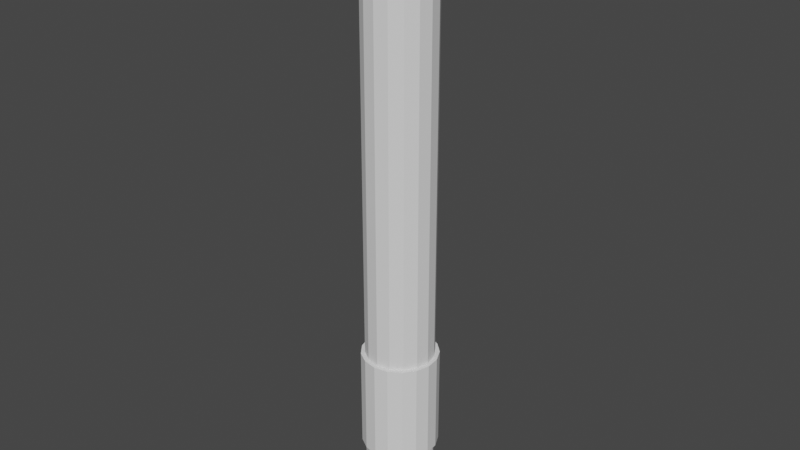 # Source: blend.blend  (saved by Blender 3.6.13; exported with 4.5.12 LTS)
import bpy
from mathutils import Matrix  # noqa: F401  (used for matrix-valued properties, if any)

bpy.ops.wm.read_factory_settings(use_empty=True)
scene = bpy.context.scene
scene.name = 'Scene'

# ---- collections
col_collection = bpy.data.collections.new('Collection'); scene.collection.children.link(col_collection)

# ---- world
world_world = bpy.data.worlds.new('World'); scene.world = world_world
world_world.use_nodes = True; world_world.node_tree.nodes.clear()
_N = world_world.node_tree.nodes; _L = world_world.node_tree.links
n0 = _N.new('ShaderNodeOutputWorld'); n0.name = 'World Output'; n0.location = (300, 300)
n1 = _N.new('ShaderNodeBackground'); n1.name = 'Background'; n1.location = (10, 300)
n1.inputs[0].default_value = (0.05088, 0.05088, 0.05088, 1.0)
_L.new(n1.outputs[0], n0.inputs[0])
n0.is_active_output = True
world_world.color = (0.05088, 0.05088, 0.05088)
world_world.use_sun_shadow = False
world_world.sun_shadow_jitter_overblur = 0.0

# ---- meshes
me_2 = bpy.data.meshes.new('Труба 2')
me_2.from_pydata([(-5.0, 6.123e-16, 25.0), (-4.619, -1.913, 25.0), (-4.619, -1.913, 90.0), (-5.0, 6.123e-16, 90.0), (-3.536, -3.536, 25.0), (-3.536, -3.536, 90.0), (-1.913, -4.619, 25.0), (-1.913, -4.619, 90.0), (-9.185e-16, -5.0, 25.0), (-9.185e-16, -5.0, 90.0), (1.913, -4.619, 25.0), (1.913, -4.619, 90.0), (3.536, -3.536, 25.0), (3.536, -3.536, 90.0), (4.619, -1.913, 25.0), (4.619, -1.913, 90.0), (5.0, -1.225e-15, 25.0), (5.0, -1.225e-15, 90.0), (4.619, 1.913, 25.0), (4.619, 1.913, 90.0), (3.536, 3.536, 25.0), (3.536, 3.536, 90.0), (1.913, 4.619, 25.0), (1.913, 4.619, 90.0), (1.531e-15, 5.0, 25.0), (1.531e-15, 5.0, 90.0), (-1.913, 4.619, 25.0), (-1.913, 4.619, 90.0), (-3.536, 3.536, 25.0), (-3.536, 3.536, 90.0), (-4.619, 1.913, 25.0), (-4.619, 1.913, 90.0), (-5.0, 1.837e-15, 25.0), (-5.0, 1.837e-15, 90.0), (-5.0, 6.123e-16, 0.0), (-4.619, -1.913, 0.0), (-4.619, -1.913, 10.0), (-5.0, 6.123e-16, 10.0), (-3.536, -3.536, 0.0), (-3.536, -3.536, 10.0), (-1.913, -4.619, 0.0), (-1.913, -4.619, 10.0), (-9.185e-16, -5.0, 0.0), (-9.185e-16, -5.0, 10.0), (1.913, -4.619, 0.0), (1.913, -4.619, 10.0), (3.536, -3.536, 0.0), (3.536, -3.536, 10.0), (4.619, -1.913, 0.0), (4.619, -1.913, 10.0), (5.0, -1.225e-15, 0.0), (5.0, -1.225e-15, 10.0), (4.619, 1.913, 0.0), (4.619, 1.913, 10.0), (3.536, 3.536, 0.0), (3.536, 3.536, 10.0), (1.913, 4.619, 0.0), (1.913, 4.619, 10.0), (1.531e-15, 5.0, 0.0), (1.531e-15, 5.0, 10.0), (-1.913, 4.619, 0.0), (-1.913, 4.619, 10.0), (-3.536, 3.536, 0.0), (-3.536, 3.536, 10.0), (-4.619, 1.913, 0.0), (-4.619, 1.913, 10.0), (-5.0, 1.837e-15, 0.0), (-5.0, 1.837e-15, 10.0), (2.023, -5.222, 10.0), (6.123e-16, -5.6, 10.0), (3.773, -4.138, 10.0), (5.013, -2.496, 10.0), (5.576, -0.5167, 10.0), (5.386, 1.533, 10.0), (4.469, 3.375, 10.0), (2.948, 4.761, 10.0), (1.029, 5.505, 10.0), (-1.029, 5.505, 10.0), (-2.948, 4.761, 10.0), (-4.469, 3.375, 10.0), (-5.386, 1.533, 10.0), (-5.0, 1.225e-15, 10.0), (-5.576, -0.5167, 10.0), (-5.013, -2.496, 10.0), (-3.773, -4.138, 10.0), (-2.023, -5.222, 10.0), (-2.023, -5.222, 25.0), (1.531e-15, -5.6, 25.0), (-3.773, -4.138, 25.0), (-5.013, -2.496, 25.0), (-5.576, -0.5167, 25.0), (-5.0, 1.225e-15, 25.0), (-5.386, 1.533, 25.0), (-4.469, 3.375, 25.0), (-2.948, 4.761, 25.0), (-1.029, 5.505, 25.0), (1.029, 5.505, 25.0), (2.948, 4.761, 25.0), (4.469, 3.375, 25.0), (5.386, 1.533, 25.0), (5.576, -0.5167, 25.0), (5.013, -2.496, 25.0), (3.773, -4.138, 25.0), (2.023, -5.222, 25.0), (-5.0, 1.225e-15, 90.0), (-5.0, 1.225e-15, 0.0), (2.902e-15, -5.6, 25.0), (1.984e-15, -5.6, 10.0)], [], [(0, 1, 2), (0, 2, 3), (1, 4, 5), (1, 5, 2), (4, 6, 7), (4, 7, 5), (6, 8, 9), (6, 9, 7), (8, 10, 11), (8, 11, 9), (10, 12, 13), (10, 13, 11), (12, 14, 15), (12, 15, 13), (14, 16, 17), (14, 17, 15), (16, 18, 19), (16, 19, 17), (18, 20, 21), (18, 21, 19), (20, 22, 23), (20, 23, 21), (22, 24, 25), (22, 25, 23), (24, 26, 27), (24, 27, 25), (26, 28, 29), (26, 29, 27), (28, 30, 31), (28, 31, 29), (30, 32, 33), (30, 33, 31), (34, 35, 36), (34, 36, 37), (35, 38, 39), (35, 39, 36), (38, 40, 41), (38, 41, 39), (40, 42, 43), (40, 43, 41), (42, 44, 45), (42, 45, 43), (44, 46, 47), (44, 47, 45), (46, 48, 49), (46, 49, 47), (48, 50, 51), (48, 51, 49), (50, 52, 53), (50, 53, 51), (52, 54, 55), (52, 55, 53), (54, 56, 57), (54, 57, 55), (56, 58, 59), (56, 59, 57), (58, 60, 61), (58, 61, 59), (60, 62, 63), (60, 63, 61), (62, 64, 65), (62, 65, 63), (64, 66, 67), (64, 67, 65), (68, 69, 70), (69, 45, 70), (70, 47, 71), (47, 49, 71), (71, 49, 72), (49, 51, 72), (72, 51, 73), (51, 53, 73), (73, 53, 74), (53, 55, 74), (74, 55, 75), (55, 57, 75), (75, 57, 76), (57, 59, 76), (76, 59, 77), (59, 61, 77), (77, 61, 78), (61, 63, 78), (78, 63, 79), (63, 65, 79), (79, 65, 80), (65, 81, 80), (80, 81, 82), (81, 36, 82), (82, 36, 83), (36, 39, 83), (83, 39, 84), (39, 41, 84), (84, 41, 85), (41, 43, 85), (85, 43, 69), (47, 70, 45), (45, 69, 43), (86, 87, 88), (87, 6, 88), (88, 4, 89), (4, 1, 89), (89, 1, 90), (1, 91, 90), (90, 91, 92), (91, 30, 92), (92, 30, 93), (30, 28, 93), (93, 28, 94), (28, 26, 94), (94, 26, 95), (26, 24, 95), (95, 24, 96), (24, 22, 96), (96, 22, 97), (22, 20, 97), (97, 20, 98), (20, 18, 98), (98, 18, 99), (18, 16, 99), (99, 16, 100), (16, 14, 100), (100, 14, 101), (14, 12, 101), (101, 12, 102), (12, 10, 102), (102, 10, 103), (10, 8, 103), (103, 8, 87), (4, 88, 6), (6, 87, 8), (31, 104, 29), (104, 2, 29), (29, 2, 27), (2, 5, 27), (27, 5, 25), (5, 7, 25), (25, 7, 23), (7, 9, 23), (23, 9, 21), (9, 11, 21), (21, 11, 19), (11, 13, 19), (19, 13, 17), (13, 15, 17), (35, 105, 38), (105, 64, 38), (38, 64, 40), (64, 62, 40), (40, 62, 42), (62, 60, 42), (42, 60, 44), (60, 58, 44), (44, 58, 46), (58, 56, 46), (46, 56, 48), (56, 54, 48), (48, 54, 50), (54, 52, 50), (87, 86, 85), (87, 85, 69), (86, 88, 84), (86, 84, 85), (88, 89, 83), (88, 83, 84), (89, 90, 82), (89, 82, 83), (90, 92, 80), (90, 80, 82), (92, 93, 79), (92, 79, 80), (93, 94, 78), (93, 78, 79), (94, 95, 77), (94, 77, 78), (95, 96, 76), (95, 76, 77), (96, 97, 75), (96, 75, 76), (97, 98, 74), (97, 74, 75), (98, 99, 73), (98, 73, 74), (99, 100, 72), (99, 72, 73), (100, 101, 71), (100, 71, 72), (101, 102, 70), (101, 70, 71), (102, 103, 68), (102, 68, 70), (103, 106, 107), (103, 107, 68)])
me_2.update()

# ---- objects
ob_x = bpy.data.objects.new('Труба', me_2)

# ---- transforms, parenting, visibility, modifiers, constraints
ob_x.location = (0.0, 0.0, 0.0)

# ---- collection membership
col_collection.objects.link(ob_x)

# ---- scene / render settings (as saved in the file)
scene.frame_start = 1; scene.frame_end = 250; scene.frame_set(1)
scene.render.engine = 'BLENDER_EEVEE_NEXT'
scene.cycles.sampling_pattern = 'TABULATED_SOBOL'
scene.view_settings.view_transform = 'Filmic'
bpy.context.view_layer.update()

# ---- added for rendering (the .blend has no active camera and no usable light): camera, sun
cam_auto = bpy.data.cameras.new('AutoCamera')
cam_auto.lens = 50.0
cam_auto.sensor_width = 36.0
cam_auto.clip_end = 1483.56
ob_auto_camera = bpy.data.objects.new('AutoCamera', cam_auto)
scene.collection.objects.link(ob_auto_camera)
ob_auto_camera.location = (84.5338, -101.488, 112.627)
ob_auto_camera.rotation_euler = (1.09748, -7.21219e-08, 0.694738)
scene.camera = ob_auto_camera
light_auto_sun = bpy.data.lights.new('AutoSun', 'SUN')
light_auto_sun.energy = 3.0
light_auto_sun.angle = 0.0523599
ob_auto_sun = bpy.data.objects.new('AutoSun', light_auto_sun)
scene.collection.objects.link(ob_auto_sun)
ob_auto_sun.rotation_euler = (0.872665, 0.174533, 0.523599)
bpy.context.view_layer.update()
